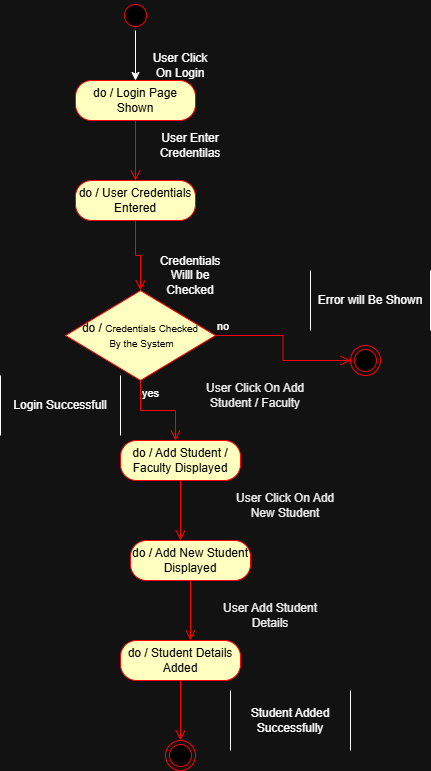

The diagram above was exported from draw.io. Its source (the exported page's mxGraphModel, read from the mxfile embedded in the PNG):
<mxGraphModel dx="968" dy="1803" grid="1" gridSize="10" guides="1" tooltips="1" connect="1" arrows="1" fold="1" page="1" pageScale="1" pageWidth="850" pageHeight="1100" math="0" shadow="0">
  <root>
    <mxCell id="0" />
    <mxCell id="1" parent="0" />
    <mxCell id="jn3a3us38jo81IRcZLi2-15" parent="1" style="shape=partialRectangle;whiteSpace=wrap;html=1;bottom=0;top=0;fillColor=none;" value="Login Successfull" vertex="1">
      <mxGeometry height="60" width="120" x="550" y="355" as="geometry" />
    </mxCell>
    <mxCell id="jn3a3us38jo81IRcZLi2-55" parent="1" style="shape=partialRectangle;whiteSpace=wrap;html=1;bottom=0;top=0;fillColor=none;" value="Student Added Successfully" vertex="1">
      <mxGeometry height="60" width="120" x="780" y="670" as="geometry" />
    </mxCell>
    <mxCell id="TwHpj572WclMqxc5vuw9-3" edge="1" parent="1" source="NHyzC8xWFY7fpKv7wzze-10" style="edgeStyle=orthogonalEdgeStyle;rounded=0;orthogonalLoop=1;jettySize=auto;html=1;" target="TwHpj572WclMqxc5vuw9-1" value="">
      <mxGeometry relative="1" as="geometry" />
    </mxCell>
    <mxCell id="NHyzC8xWFY7fpKv7wzze-10" parent="1" style="ellipse;html=1;shape=startState;fillColor=#000000;strokeColor=#ff0000;" value="" vertex="1">
      <mxGeometry height="30" width="30" x="670" y="-20" as="geometry" />
    </mxCell>
    <mxCell id="NHyzC8xWFY7fpKv7wzze-12" parent="1" style="rounded=1;whiteSpace=wrap;html=1;arcSize=40;fontColor=#000000;fillColor=#ffffc0;strokeColor=#ff0000;" value="do / User Credentials Entered" vertex="1">
      <mxGeometry height="40" width="120" x="625" y="160" as="geometry" />
    </mxCell>
    <mxCell id="NHyzC8xWFY7fpKv7wzze-13" edge="1" parent="1" source="NHyzC8xWFY7fpKv7wzze-12" style="edgeStyle=orthogonalEdgeStyle;html=1;verticalAlign=bottom;endArrow=open;endSize=8;strokeColor=#ff0000;rounded=0;entryX=0.5;entryY=0;entryDx=0;entryDy=0;" value="">
      <mxGeometry relative="1" as="geometry">
        <mxPoint x="690" y="270" as="targetPoint" />
      </mxGeometry>
    </mxCell>
    <mxCell id="NHyzC8xWFY7fpKv7wzze-15" parent="1" style="text;html=1;whiteSpace=wrap;strokeColor=none;fillColor=none;align=center;verticalAlign=middle;rounded=0;" value="Credentials Willl be Checked" vertex="1">
      <mxGeometry height="30" width="60" x="710" y="240" as="geometry" />
    </mxCell>
    <mxCell id="NHyzC8xWFY7fpKv7wzze-16" parent="1" style="text;html=1;whiteSpace=wrap;strokeColor=none;fillColor=none;align=center;verticalAlign=middle;rounded=0;" value="User Enter Credentilas" vertex="1">
      <mxGeometry height="30" width="60" x="710" y="110" as="geometry" />
    </mxCell>
    <mxCell id="NHyzC8xWFY7fpKv7wzze-17" parent="1" style="rhombus;whiteSpace=wrap;html=1;fontColor=#000000;fillColor=#ffffc0;strokeColor=#ff0000;" value="do /&amp;nbsp;&lt;font size=&quot;1&quot;&gt;Credentials Checked&lt;/font&gt;&lt;div&gt;&lt;font size=&quot;1&quot;&gt;&amp;nbsp;By the System&lt;/font&gt;&lt;/div&gt;" vertex="1">
      <mxGeometry height="90" width="150" x="615" y="270" as="geometry" />
    </mxCell>
    <mxCell id="NHyzC8xWFY7fpKv7wzze-18" edge="1" parent="1" source="NHyzC8xWFY7fpKv7wzze-17" style="edgeStyle=orthogonalEdgeStyle;html=1;align=left;verticalAlign=bottom;endArrow=open;endSize=8;strokeColor=#ff0000;rounded=0;" value="no">
      <mxGeometry relative="1" x="-1" as="geometry">
        <mxPoint x="900" y="340" as="targetPoint" />
      </mxGeometry>
    </mxCell>
    <mxCell id="NHyzC8xWFY7fpKv7wzze-19" edge="1" parent="1" source="NHyzC8xWFY7fpKv7wzze-17" style="edgeStyle=orthogonalEdgeStyle;html=1;align=left;verticalAlign=top;endArrow=open;endSize=8;strokeColor=#ff0000;rounded=0;" value="yes">
      <mxGeometry relative="1" x="-1" as="geometry">
        <mxPoint x="725" y="420" as="targetPoint" />
      </mxGeometry>
    </mxCell>
    <mxCell id="NHyzC8xWFY7fpKv7wzze-21" parent="1" style="rounded=1;whiteSpace=wrap;html=1;arcSize=40;fontColor=#000000;fillColor=#ffffc0;strokeColor=#ff0000;" value="do / Add Student / Faculty Displayed" vertex="1">
      <mxGeometry height="40" width="120" x="670" y="420" as="geometry" />
    </mxCell>
    <mxCell id="NHyzC8xWFY7fpKv7wzze-22" edge="1" parent="1" source="NHyzC8xWFY7fpKv7wzze-21" style="edgeStyle=orthogonalEdgeStyle;html=1;verticalAlign=bottom;endArrow=open;endSize=8;strokeColor=#ff0000;rounded=0;" value="">
      <mxGeometry relative="1" as="geometry">
        <mxPoint x="730" y="520" as="targetPoint" />
      </mxGeometry>
    </mxCell>
    <mxCell id="NHyzC8xWFY7fpKv7wzze-23" parent="1" style="text;html=1;whiteSpace=wrap;strokeColor=none;fillColor=none;align=center;verticalAlign=middle;rounded=0;" value="&lt;span style=&quot;color: rgb(237, 237, 237);&quot;&gt;User Click On Add&lt;/span&gt;&lt;div style=&quot;color: rgb(237, 237, 237);&quot;&gt;Student / Faculty&lt;/div&gt;" vertex="1">
      <mxGeometry height="30" width="120" x="745" y="360" as="geometry" />
    </mxCell>
    <mxCell id="NHyzC8xWFY7fpKv7wzze-24" parent="1" style="rounded=1;whiteSpace=wrap;html=1;arcSize=40;fontColor=#000000;fillColor=#ffffc0;strokeColor=#ff0000;" value="do / Add New Student Displayed" vertex="1">
      <mxGeometry height="40" width="120" x="680" y="520" as="geometry" />
    </mxCell>
    <mxCell id="NHyzC8xWFY7fpKv7wzze-25" edge="1" parent="1" source="NHyzC8xWFY7fpKv7wzze-24" style="edgeStyle=orthogonalEdgeStyle;html=1;verticalAlign=bottom;endArrow=open;endSize=8;strokeColor=#ff0000;rounded=0;" value="">
      <mxGeometry relative="1" as="geometry">
        <mxPoint x="740" y="620" as="targetPoint" />
      </mxGeometry>
    </mxCell>
    <mxCell id="NHyzC8xWFY7fpKv7wzze-26" parent="1" style="text;html=1;whiteSpace=wrap;strokeColor=none;fillColor=none;align=center;verticalAlign=middle;rounded=0;" value="&lt;span style=&quot;color: rgb(237, 237, 237);&quot;&gt;User Click On Add&lt;/span&gt;&lt;div style=&quot;color: rgb(237, 237, 237);&quot;&gt;New Student&lt;/div&gt;" vertex="1">
      <mxGeometry height="30" width="130" x="770" y="470" as="geometry" />
    </mxCell>
    <mxCell id="NHyzC8xWFY7fpKv7wzze-27" parent="1" style="rounded=1;whiteSpace=wrap;html=1;arcSize=40;fontColor=#000000;fillColor=#ffffc0;strokeColor=#ff0000;" value="do / Student Details Added" vertex="1">
      <mxGeometry height="40" width="120" x="670" y="620" as="geometry" />
    </mxCell>
    <mxCell id="NHyzC8xWFY7fpKv7wzze-28" edge="1" parent="1" source="NHyzC8xWFY7fpKv7wzze-27" style="edgeStyle=orthogonalEdgeStyle;html=1;verticalAlign=bottom;endArrow=open;endSize=8;strokeColor=#ff0000;rounded=0;" value="">
      <mxGeometry relative="1" as="geometry">
        <mxPoint x="730" y="720" as="targetPoint" />
      </mxGeometry>
    </mxCell>
    <mxCell id="NHyzC8xWFY7fpKv7wzze-29" parent="1" style="text;html=1;whiteSpace=wrap;strokeColor=none;fillColor=none;align=center;verticalAlign=middle;rounded=0;" value="&lt;span style=&quot;color: rgb(237, 237, 237);&quot;&gt;User Add Student Details&lt;/span&gt;" vertex="1">
      <mxGeometry height="30" width="120" x="760" y="580" as="geometry" />
    </mxCell>
    <mxCell id="NHyzC8xWFY7fpKv7wzze-30" parent="1" style="ellipse;html=1;shape=endState;fillColor=#000000;strokeColor=#ff0000;" value="" vertex="1">
      <mxGeometry height="30" width="30" x="900" y="325" as="geometry" />
    </mxCell>
    <mxCell id="NHyzC8xWFY7fpKv7wzze-31" parent="1" style="ellipse;html=1;shape=endState;fillColor=#000000;strokeColor=#ff0000;" value="" vertex="1">
      <mxGeometry height="30" width="30" x="715" y="720" as="geometry" />
    </mxCell>
    <mxCell id="NHyzC8xWFY7fpKv7wzze-32" parent="1" style="shape=partialRectangle;whiteSpace=wrap;html=1;bottom=0;top=0;fillColor=none;" value="Error will Be Shown" vertex="1">
      <mxGeometry height="60" width="120" x="860" y="250" as="geometry" />
    </mxCell>
    <mxCell id="TwHpj572WclMqxc5vuw9-1" parent="1" style="rounded=1;whiteSpace=wrap;html=1;arcSize=40;fontColor=#000000;fillColor=#ffffc0;strokeColor=#ff0000;" value="do / Login Page Shown" vertex="1">
      <mxGeometry height="40" width="120" x="625" y="60" as="geometry" />
    </mxCell>
    <mxCell id="TwHpj572WclMqxc5vuw9-2" edge="1" parent="1" source="TwHpj572WclMqxc5vuw9-1" style="edgeStyle=orthogonalEdgeStyle;html=1;verticalAlign=bottom;endArrow=open;endSize=8;strokeColor=#ff0000;rounded=0;" value="">
      <mxGeometry relative="1" as="geometry">
        <mxPoint x="685" y="160" as="targetPoint" />
      </mxGeometry>
    </mxCell>
    <mxCell id="TwHpj572WclMqxc5vuw9-4" parent="1" style="text;html=1;whiteSpace=wrap;strokeColor=none;fillColor=none;align=center;verticalAlign=middle;rounded=0;" value="User Click On Login" vertex="1">
      <mxGeometry height="30" width="60" x="700" y="30" as="geometry" />
    </mxCell>
  </root>
</mxGraphModel>